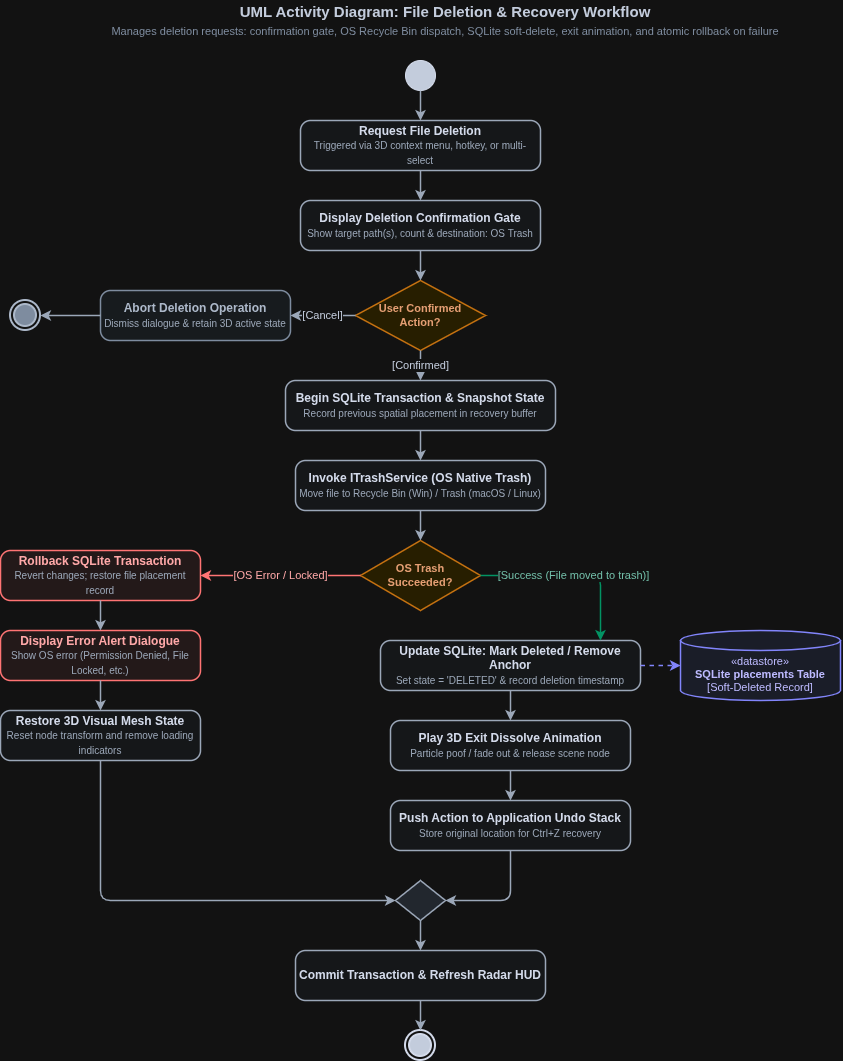

The diagram above was exported from draw.io. Its source (the exported page's mxGraphModel, read from the mxfile embedded in the PNG):
<mxGraphModel dx="1814" dy="1097" grid="1" gridSize="10" guides="1" tooltips="1" connect="1" arrows="1" fold="1" page="1" pageScale="1" pageWidth="1500" pageHeight="1200" background="#FFFFFF" math="0" shadow="0">
  <root>
    <mxCell id="0" />
    <mxCell id="1" parent="0" />
    <mxCell id="title4" parent="1" style="text;html=1;strokeColor=none;fillColor=none;align=center;verticalAlign=middle;whiteSpace=wrap;rounded=0;fontSize=15;fontColor=#1E293B;" value="&lt;b&gt;UML Activity Diagram: File Deletion &amp;amp; Recovery Workflow&lt;/b&gt;&lt;br&gt;&lt;font style=&quot;font-size: 11px; color: #64748B;&quot;&gt;Manages deletion requests: confirmation gate, OS Recycle Bin dispatch, SQLite soft-delete, exit animation, and atomic rollback on failure&lt;/font&gt;" vertex="1">
      <mxGeometry height="40" width="750" x="350" y="20" as="geometry" />
    </mxCell>
    <mxCell id="d4_start" parent="1" style="ellipse;fillColor=#1E293B;strokeColor=#0F172A;shadow=0;" value="" vertex="1">
      <mxGeometry height="30" width="30" x="685" y="80" as="geometry" />
    </mxCell>
    <mxCell id="d4_act_request" parent="1" style="rounded=1;whiteSpace=wrap;html=1;arcSize=20;fillColor=#F8FAFC;strokeColor=#475569;strokeWidth=1.5;fontColor=#0F172A;fontSize=12;" value="&lt;b&gt;Request File Deletion&lt;/b&gt;&lt;br&gt;&lt;font style=&quot;font-size: 10px; color: #475569;&quot;&gt;Triggered via 3D context menu, hotkey, or multi-select&lt;/font&gt;" vertex="1">
      <mxGeometry height="50" width="240" x="580" y="140" as="geometry" />
    </mxCell>
    <mxCell id="d4_act_modal" parent="1" style="rounded=1;whiteSpace=wrap;html=1;arcSize=20;fillColor=#F8FAFC;strokeColor=#475569;strokeWidth=1.5;fontColor=#0F172A;fontSize=12;" value="&lt;b&gt;Display Deletion Confirmation Gate&lt;/b&gt;&lt;br&gt;&lt;font style=&quot;font-size: 10px; color: #475569;&quot;&gt;Show target path(s), count &amp;amp; destination: OS Trash&lt;/font&gt;" vertex="1">
      <mxGeometry height="50" width="240" x="580" y="220" as="geometry" />
    </mxCell>
    <mxCell id="d4_dec_confirm" parent="1" style="rhombus;whiteSpace=wrap;html=1;fillColor=#FEF3C7;strokeColor=#D97706;strokeWidth=1.5;fontColor=#92400E;fontSize=11;" value="&lt;b&gt;User Confirmed&lt;br&gt;Action?&lt;/b&gt;" vertex="1">
      <mxGeometry height="70" width="130" x="635" y="300" as="geometry" />
    </mxCell>
    <mxCell id="d4_act_cancel" parent="1" style="rounded=1;whiteSpace=wrap;html=1;arcSize=20;fillColor=#F1F5F9;strokeColor=#64748B;strokeWidth=1.5;fontColor=#334155;fontSize=12;" value="&lt;b&gt;Abort Deletion Operation&lt;/b&gt;&lt;br&gt;&lt;font style=&quot;font-size: 10px; color: #475569;&quot;&gt;Dismiss dialogue &amp;amp; retain 3D active state&lt;/font&gt;" vertex="1">
      <mxGeometry height="50" width="190" x="380" y="310" as="geometry" />
    </mxCell>
    <mxCell id="d4_end_cancel" parent="1" style="ellipse;html=1;shape=endState;fillColor=#64748B;strokeColor=#334155;strokeWidth=2;" value="" vertex="1">
      <mxGeometry height="30" width="30" x="290" y="320" as="geometry" />
    </mxCell>
    <mxCell id="d4_act_snapshot" parent="1" style="rounded=1;whiteSpace=wrap;html=1;arcSize=20;fillColor=#F8FAFC;strokeColor=#475569;strokeWidth=1.5;fontColor=#0F172A;fontSize=12;" value="&lt;b&gt;Begin SQLite Transaction &amp;amp; Snapshot State&lt;/b&gt;&lt;br&gt;&lt;font style=&quot;font-size: 10px; color: #475569;&quot;&gt;Record previous spatial placement in recovery buffer&lt;/font&gt;" vertex="1">
      <mxGeometry height="50" width="270" x="565" y="400" as="geometry" />
    </mxCell>
    <mxCell id="d4_act_os_trash" parent="1" style="rounded=1;whiteSpace=wrap;html=1;arcSize=20;fillColor=#F8FAFC;strokeColor=#475569;strokeWidth=1.5;fontColor=#0F172A;fontSize=12;" value="&lt;b&gt;Invoke ITrashService (OS Native Trash)&lt;/b&gt;&lt;br&gt;&lt;font style=&quot;font-size: 10px; color: #475569;&quot;&gt;Move file to Recycle Bin (Win) / Trash (macOS / Linux)&lt;/font&gt;" vertex="1">
      <mxGeometry height="50" width="250" x="575" y="480" as="geometry" />
    </mxCell>
    <mxCell id="d4_dec_os_result" parent="1" style="rhombus;whiteSpace=wrap;html=1;fillColor=#FEF3C7;strokeColor=#D97706;strokeWidth=1.5;fontColor=#92400E;fontSize=11;" value="&lt;b&gt;OS Trash&lt;br&gt;Succeeded?&lt;/b&gt;" vertex="1">
      <mxGeometry height="70" width="120" x="640" y="560" as="geometry" />
    </mxCell>
    <mxCell id="d4_act_rollback" parent="1" style="rounded=1;whiteSpace=wrap;html=1;arcSize=20;fillColor=#FEF2F2;strokeColor=#EF4444;strokeWidth=1.5;fontColor=#991B1B;fontSize=12;" value="&lt;b&gt;Rollback SQLite Transaction&lt;/b&gt;&lt;br&gt;&lt;font style=&quot;font-size: 10px; color: #475569;&quot;&gt;Revert changes; restore file placement record&lt;/font&gt;" vertex="1">
      <mxGeometry height="50" width="200" x="280" y="570" as="geometry" />
    </mxCell>
    <mxCell id="d4_act_alert_error" parent="1" style="rounded=1;whiteSpace=wrap;html=1;arcSize=20;fillColor=#FEF2F2;strokeColor=#EF4444;strokeWidth=1.5;fontColor=#991B1B;fontSize=12;" value="&lt;b&gt;Display Error Alert Dialogue&lt;/b&gt;&lt;br&gt;&lt;font style=&quot;font-size: 10px; color: #475569;&quot;&gt;Show OS error (Permission Denied, File Locked, etc.)&lt;/font&gt;" vertex="1">
      <mxGeometry height="50" width="200" x="280" y="650" as="geometry" />
    </mxCell>
    <mxCell id="d4_act_restore_visual" parent="1" style="rounded=1;whiteSpace=wrap;html=1;arcSize=20;fillColor=#F8FAFC;strokeColor=#475569;strokeWidth=1.5;fontColor=#0F172A;fontSize=12;" value="&lt;b&gt;Restore 3D Visual Mesh State&lt;/b&gt;&lt;br&gt;&lt;font style=&quot;font-size: 10px; color: #475569;&quot;&gt;Reset node transform and remove loading indicators&lt;/font&gt;" vertex="1">
      <mxGeometry height="50" width="200" x="280" y="730" as="geometry" />
    </mxCell>
    <mxCell id="d4_act_soft_delete" parent="1" style="rounded=1;whiteSpace=wrap;html=1;arcSize=20;fillColor=#F8FAFC;strokeColor=#475569;strokeWidth=1.5;fontColor=#0F172A;fontSize=12;" value="&lt;b&gt;Update SQLite: Mark Deleted / Remove Anchor&lt;/b&gt;&lt;br&gt;&lt;font style=&quot;font-size: 10px; color: #475569;&quot;&gt;Set state = 'DELETED' &amp;amp; record deletion timestamp&lt;/font&gt;" vertex="1">
      <mxGeometry height="50" width="260" x="660" y="660" as="geometry" />
    </mxCell>
    <mxCell id="d4_obj_db" parent="1" style="shape=cylinder3;whiteSpace=wrap;html=1;boundedLbl=1;backgroundOutline=1;size=10;fillColor=#EEF2FF;strokeColor=#6366F1;strokeWidth=1.5;fontColor=#312E81;fontSize=11;" value="&amp;laquo;datastore&amp;raquo;&lt;br&gt;&lt;b&gt;SQLite placements Table&lt;/b&gt;&lt;br&gt;[Soft-Deleted Record]" vertex="1">
      <mxGeometry height="70" width="160" x="960" y="650" as="geometry" />
    </mxCell>
    <mxCell id="d4_act_play_anim" parent="1" style="rounded=1;whiteSpace=wrap;html=1;arcSize=20;fillColor=#F8FAFC;strokeColor=#475569;strokeWidth=1.5;fontColor=#0F172A;fontSize=12;" value="&lt;b&gt;Play 3D Exit Dissolve Animation&lt;/b&gt;&lt;br&gt;&lt;font style=&quot;font-size: 10px; color: #475569;&quot;&gt;Particle poof / fade out &amp;amp; release scene node&lt;/font&gt;" vertex="1">
      <mxGeometry height="50" width="240" x="670" y="740" as="geometry" />
    </mxCell>
    <mxCell id="d4_act_undo_stack" parent="1" style="rounded=1;whiteSpace=wrap;html=1;arcSize=20;fillColor=#F8FAFC;strokeColor=#475569;strokeWidth=1.5;fontColor=#0F172A;fontSize=12;" value="&lt;b&gt;Push Action to Application Undo Stack&lt;/b&gt;&lt;br&gt;&lt;font style=&quot;font-size: 10px; color: #475569;&quot;&gt;Store original location for Ctrl+Z recovery&lt;/font&gt;" vertex="1">
      <mxGeometry height="50" width="240" x="670" y="820" as="geometry" />
    </mxCell>
    <mxCell id="d4_merge" parent="1" style="rhombus;whiteSpace=wrap;html=1;fillColor=#E2E8F0;strokeColor=#475569;strokeWidth=1.5;" value="" vertex="1">
      <mxGeometry height="40" width="50" x="675" y="900" as="geometry" />
    </mxCell>
    <mxCell id="d4_act_commit" parent="1" style="rounded=1;whiteSpace=wrap;html=1;arcSize=20;fillColor=#F8FAFC;strokeColor=#475569;strokeWidth=1.5;fontColor=#0F172A;fontSize=12;" value="&lt;b&gt;Commit Transaction &amp;amp; Refresh Radar HUD&lt;/b&gt;" vertex="1">
      <mxGeometry height="50" width="250" x="575" y="970" as="geometry" />
    </mxCell>
    <mxCell id="d4_end" parent="1" style="ellipse;html=1;shape=endState;fillColor=#1E293B;strokeColor=#0F172A;strokeWidth=2;" value="" vertex="1">
      <mxGeometry height="30" width="30" x="685" y="1050" as="geometry" />
    </mxCell>
    <mxCell id="d4_e1" edge="1" parent="1" source="d4_start" style="edgeStyle=orthogonalEdgeStyle;rounded=1;orthogonalLoop=1;jettySize=auto;html=1;strokeColor=#475569;strokeWidth=1.5;" target="d4_act_request">
      <mxGeometry relative="1" as="geometry" />
    </mxCell>
    <mxCell id="d4_e2" edge="1" parent="1" source="d4_act_request" style="edgeStyle=orthogonalEdgeStyle;rounded=1;orthogonalLoop=1;jettySize=auto;html=1;strokeColor=#475569;strokeWidth=1.5;" target="d4_act_modal">
      <mxGeometry relative="1" as="geometry" />
    </mxCell>
    <mxCell id="d4_e3" edge="1" parent="1" source="d4_act_modal" style="edgeStyle=orthogonalEdgeStyle;rounded=1;orthogonalLoop=1;jettySize=auto;html=1;strokeColor=#475569;strokeWidth=1.5;" target="d4_dec_confirm">
      <mxGeometry relative="1" as="geometry" />
    </mxCell>
    <mxCell id="d4_e_conf_no" edge="1" parent="1" source="d4_dec_confirm" style="edgeStyle=orthogonalEdgeStyle;rounded=1;orthogonalLoop=1;jettySize=auto;html=1;strokeColor=#475569;strokeWidth=1.5;fontColor=#1E293B;fontSize=11;align=center;" target="d4_act_cancel" value="[Cancel]">
      <mxGeometry relative="1" as="geometry" />
    </mxCell>
    <mxCell id="d4_e_cancel_end" edge="1" parent="1" source="d4_act_cancel" style="edgeStyle=orthogonalEdgeStyle;rounded=1;orthogonalLoop=1;jettySize=auto;html=1;strokeColor=#475569;strokeWidth=1.5;" target="d4_end_cancel">
      <mxGeometry relative="1" as="geometry" />
    </mxCell>
    <mxCell id="d4_e_conf_yes" edge="1" parent="1" source="d4_dec_confirm" style="edgeStyle=orthogonalEdgeStyle;rounded=1;orthogonalLoop=1;jettySize=auto;html=1;strokeColor=#475569;strokeWidth=1.5;fontColor=#1E293B;fontSize=11;align=center;" target="d4_act_snapshot" value="[Confirmed]">
      <mxGeometry relative="1" as="geometry" />
    </mxCell>
    <mxCell id="d4_e4" edge="1" parent="1" source="d4_act_snapshot" style="edgeStyle=orthogonalEdgeStyle;rounded=1;orthogonalLoop=1;jettySize=auto;html=1;strokeColor=#475569;strokeWidth=1.5;" target="d4_act_os_trash">
      <mxGeometry relative="1" as="geometry" />
    </mxCell>
    <mxCell id="d4_e5" edge="1" parent="1" source="d4_act_os_trash" style="edgeStyle=orthogonalEdgeStyle;rounded=1;orthogonalLoop=1;jettySize=auto;html=1;strokeColor=#475569;strokeWidth=1.5;" target="d4_dec_os_result">
      <mxGeometry relative="1" as="geometry" />
    </mxCell>
    <mxCell id="d4_e_os_fail" edge="1" parent="1" source="d4_dec_os_result" style="edgeStyle=orthogonalEdgeStyle;rounded=1;orthogonalLoop=1;jettySize=auto;html=1;strokeColor=#EF4444;strokeWidth=1.5;fontColor=#991B1B;fontSize=11;align=center;" target="d4_act_rollback" value="[OS Error / Locked]">
      <mxGeometry relative="1" as="geometry" />
    </mxCell>
    <mxCell id="d4_e_fail1" edge="1" parent="1" source="d4_act_rollback" style="edgeStyle=orthogonalEdgeStyle;rounded=1;orthogonalLoop=1;jettySize=auto;html=1;strokeColor=#475569;strokeWidth=1.5;" target="d4_act_alert_error">
      <mxGeometry relative="1" as="geometry" />
    </mxCell>
    <mxCell id="d4_e_fail2" edge="1" parent="1" source="d4_act_alert_error" style="edgeStyle=orthogonalEdgeStyle;rounded=1;orthogonalLoop=1;jettySize=auto;html=1;strokeColor=#475569;strokeWidth=1.5;" target="d4_act_restore_visual">
      <mxGeometry relative="1" as="geometry" />
    </mxCell>
    <mxCell id="d4_e_fail_merge" edge="1" parent="1" source="d4_act_restore_visual" style="edgeStyle=orthogonalEdgeStyle;rounded=1;orthogonalLoop=1;jettySize=auto;html=1;strokeColor=#475569;strokeWidth=1.5;" target="d4_merge">
      <mxGeometry relative="1" x="0.2322" as="geometry">
        <Array as="points">
          <mxPoint x="380" y="920" />
        </Array>
      </mxGeometry>
    </mxCell>
    <mxCell id="d4_e_os_succ" edge="1" parent="1" source="d4_dec_os_result" style="edgeStyle=orthogonalEdgeStyle;rounded=1;orthogonalLoop=1;jettySize=auto;html=1;strokeColor=#10B981;strokeWidth=1.5;fontColor=#065F46;fontSize=11;align=center;" target="d4_act_soft_delete" value="[Success (File moved to trash)]">
      <mxGeometry relative="1" as="geometry">
        <Array as="points">
          <mxPoint x="880" y="595" />
        </Array>
      </mxGeometry>
    </mxCell>
    <mxCell id="d4_e_db_link" edge="1" parent="1" source="d4_act_soft_delete" style="edgeStyle=orthogonalEdgeStyle;dashed=1;rounded=1;orthogonalLoop=1;jettySize=auto;html=1;strokeColor=#6366F1;strokeWidth=1.5;" target="d4_obj_db">
      <mxGeometry relative="1" as="geometry" />
    </mxCell>
    <mxCell id="d4_e6" edge="1" parent="1" source="d4_act_soft_delete" style="edgeStyle=orthogonalEdgeStyle;rounded=1;orthogonalLoop=1;jettySize=auto;html=1;strokeColor=#475569;strokeWidth=1.5;" target="d4_act_play_anim">
      <mxGeometry relative="1" as="geometry" />
    </mxCell>
    <mxCell id="d4_e7" edge="1" parent="1" source="d4_act_play_anim" style="edgeStyle=orthogonalEdgeStyle;rounded=1;orthogonalLoop=1;jettySize=auto;html=1;strokeColor=#475569;strokeWidth=1.5;" target="d4_act_undo_stack">
      <mxGeometry relative="1" as="geometry" />
    </mxCell>
    <mxCell id="d4_e8" edge="1" parent="1" source="d4_act_undo_stack" style="edgeStyle=orthogonalEdgeStyle;rounded=1;orthogonalLoop=1;jettySize=auto;html=1;strokeColor=#475569;strokeWidth=1.5;" target="d4_merge">
      <mxGeometry relative="1" as="geometry">
        <Array as="points">
          <mxPoint x="790" y="920" />
        </Array>
      </mxGeometry>
    </mxCell>
    <mxCell id="d4_e9" edge="1" parent="1" source="d4_merge" style="edgeStyle=orthogonalEdgeStyle;rounded=1;orthogonalLoop=1;jettySize=auto;html=1;strokeColor=#475569;strokeWidth=1.5;" target="d4_act_commit">
      <mxGeometry relative="1" as="geometry" />
    </mxCell>
    <mxCell id="d4_e10" edge="1" parent="1" source="d4_act_commit" style="edgeStyle=orthogonalEdgeStyle;rounded=1;orthogonalLoop=1;jettySize=auto;html=1;strokeColor=#475569;strokeWidth=1.5;" target="d4_end">
      <mxGeometry relative="1" as="geometry" />
    </mxCell>
  </root>
</mxGraphModel>